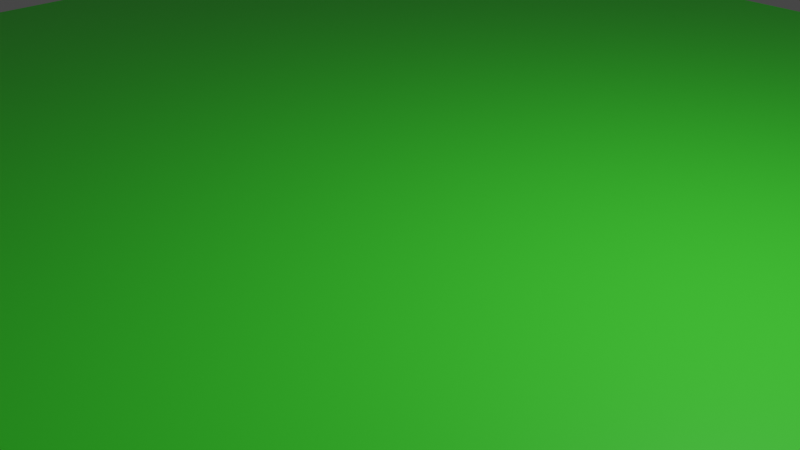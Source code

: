 # Source: Plane.blend  (saved by Blender 3.1.7; exported with 4.5.12 LTS)
import bpy
from mathutils import Matrix  # noqa: F401  (used for matrix-valued properties, if any)

bpy.ops.wm.read_factory_settings(use_empty=True)
scene = bpy.context.scene
scene.name = 'Scene'

# ---- collections
col_collection = bpy.data.collections.new('Collection'); scene.collection.children.link(col_collection)

# ---- materials (node trees are filled in below, after node groups)
mat_material = bpy.data.materials.new('Material')
mat_material.alpha_threshold = 0.0
mat_material.use_transparent_shadow = False
mat_material.line_color = (0.0, 0.0, 0.0, 1.0)

# ---- material node trees
mat_material.use_nodes = True; mat_material.node_tree.nodes.clear()
_N = mat_material.node_tree.nodes; _L = mat_material.node_tree.links
n0 = _N.new('ShaderNodeOutputMaterial'); n0.name = 'Material Output'; n0.location = (300, 300)
n1 = _N.new('ShaderNodeBsdfPrincipled'); n1.name = 'Principled BSDF'; n1.location = (10, 300)
n1.distribution = 'GGX'
n1.subsurface_method = 'RANDOM_WALK_SKIN'
n1.inputs[0].default_value = (0.05258, 0.8, 0.03254, 1.0)
n1.inputs[2].default_value = 0.4
n1.inputs[3].default_value = 1.45
n1.inputs[27].default_value = (0.0, 0.0, 0.0, 1.0)
n1.inputs[28].default_value = 1.0
_L.new(n1.outputs[0], n0.inputs[0])
n0.is_active_output = True

# ---- world
world_world = bpy.data.worlds.new('World'); scene.world = world_world
world_world.use_nodes = True; world_world.node_tree.nodes.clear()
_N = world_world.node_tree.nodes; _L = world_world.node_tree.links
n0 = _N.new('ShaderNodeOutputWorld'); n0.name = 'World Output'; n0.location = (300, 300)
n1 = _N.new('ShaderNodeBackground'); n1.name = 'Background'; n1.location = (10, 300)
n1.inputs[0].default_value = (0.05088, 0.05088, 0.05088, 1.0)
_L.new(n1.outputs[0], n0.inputs[0])
n0.is_active_output = True
world_world.color = (0.05088, 0.05088, 0.05088)
world_world.use_sun_shadow = False
world_world.sun_shadow_jitter_overblur = 0.0

# ---- cameras
cam_camera = bpy.data.cameras.new('Camera')
cam_camera.clip_end = 100.0
cam_camera.ortho_scale = 7.314

# ---- lights
light_light = bpy.data.lights.new('Light', 'POINT')
light_light.transmission_factor = 0.0
light_light.energy = 1000.0
light_light.shadow_soft_size = 0.1
light_light.shadow_maximum_resolution = 0.006
light_light.use_absolute_resolution = True

# ---- meshes
me_cube = bpy.data.meshes.new('Cube')
me_cube.from_pydata([(1.0, 1.0, 0.0), (1.0, -1.0, 0.0), (-1.0, 1.0, 0.0), (-1.0, -1.0, 0.0)], [], [(0, 2, 3, 1)])
_uv = me_cube.uv_layers.new(name='UVMap')
_uv.uv.foreach_set('vector', [0.625, 0.5, 0.875, 0.5, 0.875, 0.75, 0.625, 0.75])
me_cube.materials.append(mat_material)
me_cube.use_remesh_preserve_volume = False
me_cube.use_remesh_preserve_attributes = False
me_cube.use_mirror_vertex_groups = False
me_cube.update()

# ---- objects
ob_cube = bpy.data.objects.new('Cube', me_cube)
ob_light = bpy.data.objects.new('Light', light_light)
ob_camera = bpy.data.objects.new('Camera', cam_camera)

# ---- transforms, parenting, visibility, modifiers, constraints
ob_cube.location = (0.0, 0.0, 0.0)
ob_cube.scale = (10.0, 10.0, 1.0)
ob_cube.lock_rotations_4d = False
ob_cube.empty_display_type = 'ARROWS'
ob_cube.lineart.crease_threshold = 0.0
ob_light.location = (4.076, 1.005, 5.904)
ob_light.rotation_euler = (0.6503, 0.05522, 1.866)
ob_light.lock_rotations_4d = False
ob_light.empty_display_type = 'ARROWS'
ob_light.color = (0.0, 0.0, 0.0, 0.0)
ob_light.lineart.crease_threshold = 0.0
ob_camera.location = (7.359, -6.926, 4.958)
ob_camera.rotation_euler = (1.109, 0.0, 0.8149)
ob_camera.lock_rotations_4d = False
ob_camera.empty_display_type = 'ARROWS'
ob_camera.color = (0.0, 0.0, 0.0, 0.0)
ob_camera.display_type = 'WIRE'
ob_camera.lineart.crease_threshold = 0.0

# ---- collection membership
col_collection.objects.link(ob_cube)
col_collection.objects.link(ob_light)
col_collection.objects.link(ob_camera)

# ---- scene / render settings (as saved in the file)
scene.camera = ob_camera
scene.frame_start = 1; scene.frame_end = 250; scene.frame_set(1)
scene.render.engine = 'BLENDER_EEVEE_NEXT'
scene.cycles.sampling_pattern = 'TABULATED_SOBOL'
scene.cycles.use_light_tree = False
scene.view_settings.view_transform = 'Filmic'
bpy.context.view_layer.update()
